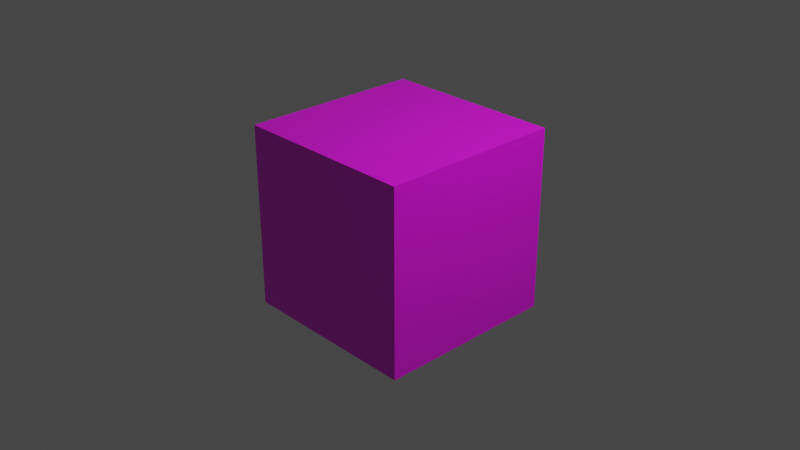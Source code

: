 # Source: my_cube.blend  (saved by Blender 2.83.19; exported with 4.5.12 LTS)
import bpy
from mathutils import Matrix  # noqa: F401  (used for matrix-valued properties, if any)

bpy.ops.wm.read_factory_settings(use_empty=True)
scene = bpy.context.scene
scene.name = 'Scene'

# ---- collections
col_collection = bpy.data.collections.new('Collection'); scene.collection.children.link(col_collection)

# ---- images (referenced by path relative to the original .blend; pixels are not part of the script)
import os
ASSET_DIR = os.environ.get("B2B_ASSET_DIR", "")  # directory of the original .blend (textures are referenced by path, not embedded)
HERE = os.path.dirname(os.path.abspath(__file__))  # packed textures are extracted next to this script under _unpacked/

def load_image(name, relpath, width, height, colorspace="sRGB"):
    """Load a texture the original file referenced (path relative to the .blend, or extracted next to this script)."""
    p = next((c for c in (os.path.join(HERE, relpath), os.path.join(ASSET_DIR, relpath)) if relpath and os.path.exists(c)), "")
    if p:
        img = bpy.data.images.load(p, check_existing=True)
        img.name = name
    else:  # same state as the original file: an image datablock whose file is absent (Cycles renders it pink)
        img = bpy.data.images.new(name, width, height)
        img.source = "FILE"
        img.filepath = "//" + (relpath or name)
    img.colorspace_settings.name = colorspace
    return img
img_crate_1_jpg = load_image('crate_1.jpg', 'crate_1.jpg', 1024, 1024, 'sRGB')
img_container2_specular_png = load_image('container2_specular.png', 'container2_specular.png', 1024, 1024, 'sRGB')

# ---- materials (node trees are filled in below, after node groups)
mat_diffuse = bpy.data.materials.new('diffuse')
mat_diffuse.alpha_threshold = 0.0
mat_diffuse.use_transparent_shadow = False
mat_diffuse.line_color = (0.0, 0.0, 0.0, 1.0)

# ---- material node trees
mat_diffuse.use_nodes = True; mat_diffuse.node_tree.nodes.clear()
_N = mat_diffuse.node_tree.nodes; _L = mat_diffuse.node_tree.links
n0 = _N.new('ShaderNodeOutputMaterial'); n0.name = 'Material Output'; n0.location = (300, 300)
n1 = _N.new('ShaderNodeBsdfPrincipled'); n1.name = 'Principled BSDF'; n1.location = (10, 300)
n1.distribution = 'GGX'
n1.subsurface_method = 'BURLEY'
n1.inputs[2].default_value = 0.4
n1.inputs[3].default_value = 1.45
n1.inputs[27].default_value = (0.0, 0.0, 0.0, 1.0)
n1.inputs[28].default_value = 1.0
n2 = _N.new('ShaderNodeTexImage'); n2.name = 'Image Texture'; n2.location = (-280, 280)
n2.image = img_crate_1_jpg
n3 = _N.new('ShaderNodeTexImage'); n3.name = 'Image Texture.001'; n3.location = (-280, 200)
n3.image = img_container2_specular_png
_L.new(n1.outputs[0], n0.inputs[0])
_L.new(n2.outputs[0], n1.inputs[0])
_L.new(n3.outputs[1], n1.inputs[13])
n0.is_active_output = True

# ---- world
world_world = bpy.data.worlds.new('World'); scene.world = world_world
world_world.use_nodes = True; world_world.node_tree.nodes.clear()
_N = world_world.node_tree.nodes; _L = world_world.node_tree.links
n0 = _N.new('ShaderNodeOutputWorld'); n0.name = 'World Output'; n0.location = (300, 300)
n1 = _N.new('ShaderNodeBackground'); n1.name = 'Background'; n1.location = (10, 300)
n1.inputs[0].default_value = (0.05088, 0.05088, 0.05088, 1.0)
_L.new(n1.outputs[0], n0.inputs[0])
n0.is_active_output = True
world_world.color = (0.05088, 0.05088, 0.05088)
world_world.use_sun_shadow = False
world_world.sun_shadow_jitter_overblur = 0.0

# ---- cameras
cam_camera = bpy.data.cameras.new('Camera')
cam_camera.clip_end = 100.0
cam_camera.ortho_scale = 7.314

# ---- lights
light_light = bpy.data.lights.new('Light', 'POINT')
light_light.transmission_factor = 0.0
light_light.energy = 1000.0
light_light.shadow_soft_size = 0.1
light_light.shadow_maximum_resolution = 0.006
light_light.use_absolute_resolution = True

# ---- meshes
me_cube = bpy.data.meshes.new('Cube')
me_cube.from_pydata([(1.0, 1.0, 1.0), (1.0, 1.0, -1.0), (1.0, -1.0, 1.0), (1.0, -1.0, -1.0), (-1.0, 1.0, 1.0), (-1.0, 1.0, -1.0), (-1.0, -1.0, 1.0), (-1.0, -1.0, -1.0)], [], [(0, 4, 6, 2), (3, 2, 6, 7), (7, 6, 4, 5), (5, 1, 3, 7), (1, 0, 2, 3), (5, 4, 0, 1)])
_uv = me_cube.uv_layers.new(name='UVMap')
_uv.uv.foreach_set('vector', [0.625, 0.5, 0.875, 0.5, 0.875, 0.75, 0.625, 0.75, 0.375, 0.75, 0.625, 0.75, 0.625, 1.0, 0.375, 1.0, 0.375, 0.0, 0.625, 0.0, 0.625, 0.25, 0.375, 0.25, 0.125, 0.5, 0.375, 0.5, 0.375, 0.75, 0.125, 0.75, 0.375, 0.5, 0.625, 0.5, 0.625, 0.75, 0.375, 0.75, 0.375, 0.25, 0.625, 0.25, 0.625, 0.5, 0.375, 0.5])
me_cube.materials.append(mat_diffuse)
me_cube.use_remesh_preserve_volume = False
me_cube.use_remesh_preserve_attributes = False
me_cube.use_mirror_vertex_groups = False
me_cube.update()
me_my_cube = bpy.data.meshes.new('my_cube')
me_my_cube.from_pydata([], [], [])
me_my_cube.use_remesh_fix_poles = True
me_my_cube.use_remesh_preserve_attributes = False
me_my_cube.use_mirror_vertex_groups = False
me_my_cube.update()
me_my_cube_001 = bpy.data.meshes.new('my_cube.001')
me_my_cube_001.from_pydata([], [], [])
me_my_cube_001.use_remesh_fix_poles = True
me_my_cube_001.use_remesh_preserve_attributes = False
me_my_cube_001.use_mirror_vertex_groups = False
me_my_cube_001.update()

# ---- objects
ob_cube = bpy.data.objects.new('Cube', me_cube)
ob_light = bpy.data.objects.new('Light', light_light)
ob_camera = bpy.data.objects.new('Camera', cam_camera)
ob_my_cube = bpy.data.objects.new('my_cube', me_my_cube)
ob_my_cube_001 = bpy.data.objects.new('my_cube.001', me_my_cube_001)

# ---- transforms, parenting, visibility, modifiers, constraints
ob_cube.location = (0.0, 0.0, 0.0)
ob_cube.lock_rotations_4d = False
ob_cube.empty_display_type = 'ARROWS'
ob_cube.lineart.crease_threshold = 0.0
ob_light.location = (4.076, 1.005, 5.904)
ob_light.rotation_euler = (0.6503, 0.05522, 1.866)
ob_light.lock_rotations_4d = False
ob_light.empty_display_type = 'ARROWS'
ob_light.color = (0.0, 0.0, 0.0, 0.0)
ob_light.lineart.crease_threshold = 0.0
ob_camera.location = (7.359, -6.926, 4.958)
ob_camera.rotation_euler = (1.109, 0.0, 0.8149)
ob_camera.lock_rotations_4d = False
ob_camera.empty_display_type = 'ARROWS'
ob_camera.color = (0.0, 0.0, 0.0, 0.0)
ob_camera.display_type = 'WIRE'
ob_camera.lineart.crease_threshold = 0.0
ob_my_cube.location = (0.0, 0.0, 0.0)
ob_my_cube.rotation_euler = (1.571, -0.0, 0.0)
ob_my_cube.lineart.crease_threshold = 0.0
ob_my_cube_001.location = (0.0, 0.0, 0.0)
ob_my_cube_001.rotation_euler = (1.571, -0.0, 0.0)
ob_my_cube_001.lineart.crease_threshold = 0.0

# ---- collection membership
col_collection.objects.link(ob_cube)
col_collection.objects.link(ob_light)
col_collection.objects.link(ob_camera)
col_collection.objects.link(ob_my_cube)
col_collection.objects.link(ob_my_cube_001)

# ---- scene / render settings (as saved in the file)
scene.camera = ob_camera
scene.frame_start = 1; scene.frame_end = 250; scene.frame_set(1)
scene.render.engine = 'BLENDER_EEVEE_NEXT'
scene.cycles.use_denoising = False
scene.cycles.samples = 128
scene.cycles.sampling_pattern = 'TABULATED_SOBOL'
scene.cycles.use_adaptive_sampling = False
scene.cycles.use_light_tree = False
scene.view_settings.view_transform = 'Filmic'
bpy.context.view_layer.update()
